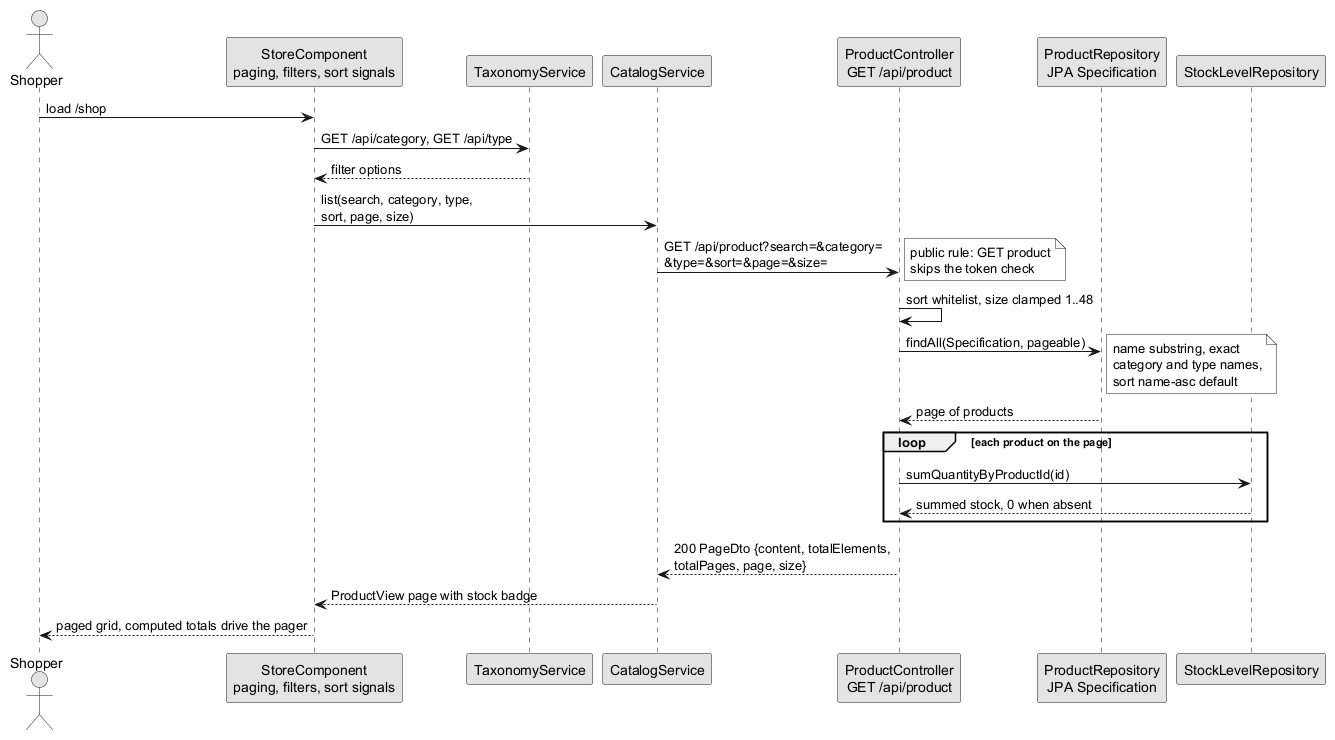

The diagram above was rendered by PlantUML. Its source (embedded in the PNG):
@startuml seq-browse-catalog
!pragma layout smetana
skinparam monochrome true
skinparam shadowing false

actor "Shopper" as shopper
participant "StoreComponent\npaging, filters, sort signals" as store
participant "TaxonomyService" as taxonomySvc
participant "CatalogService" as catalogSvc
participant "ProductController\nGET /api/product" as productC
participant "ProductRepository\nJPA Specification" as productR
participant "StockLevelRepository" as stockR

shopper -> store : load /shop
store -> taxonomySvc : GET /api/category, GET /api/type
taxonomySvc --> store : filter options
store -> catalogSvc : list(search, category, type,\nsort, page, size)
catalogSvc -> productC : GET /api/product?search=&category=\n&type=&sort=&page=&size=
note right : public rule: GET product\nskips the token check
productC -> productC : sort whitelist, size clamped 1..48
productC -> productR : findAll(Specification, pageable)
note right : name substring, exact\ncategory and type names,\nsort name-asc default
productR --> productC : page of products
loop each product on the page
	productC -> stockR : sumQuantityByProductId(id)
	stockR --> productC : summed stock, 0 when absent
end
productC --> catalogSvc : 200 PageDto {content, totalElements,\ntotalPages, page, size}
catalogSvc --> store : ProductView page with stock badge
store --> shopper : paged grid, computed totals drive the pager
@enduml